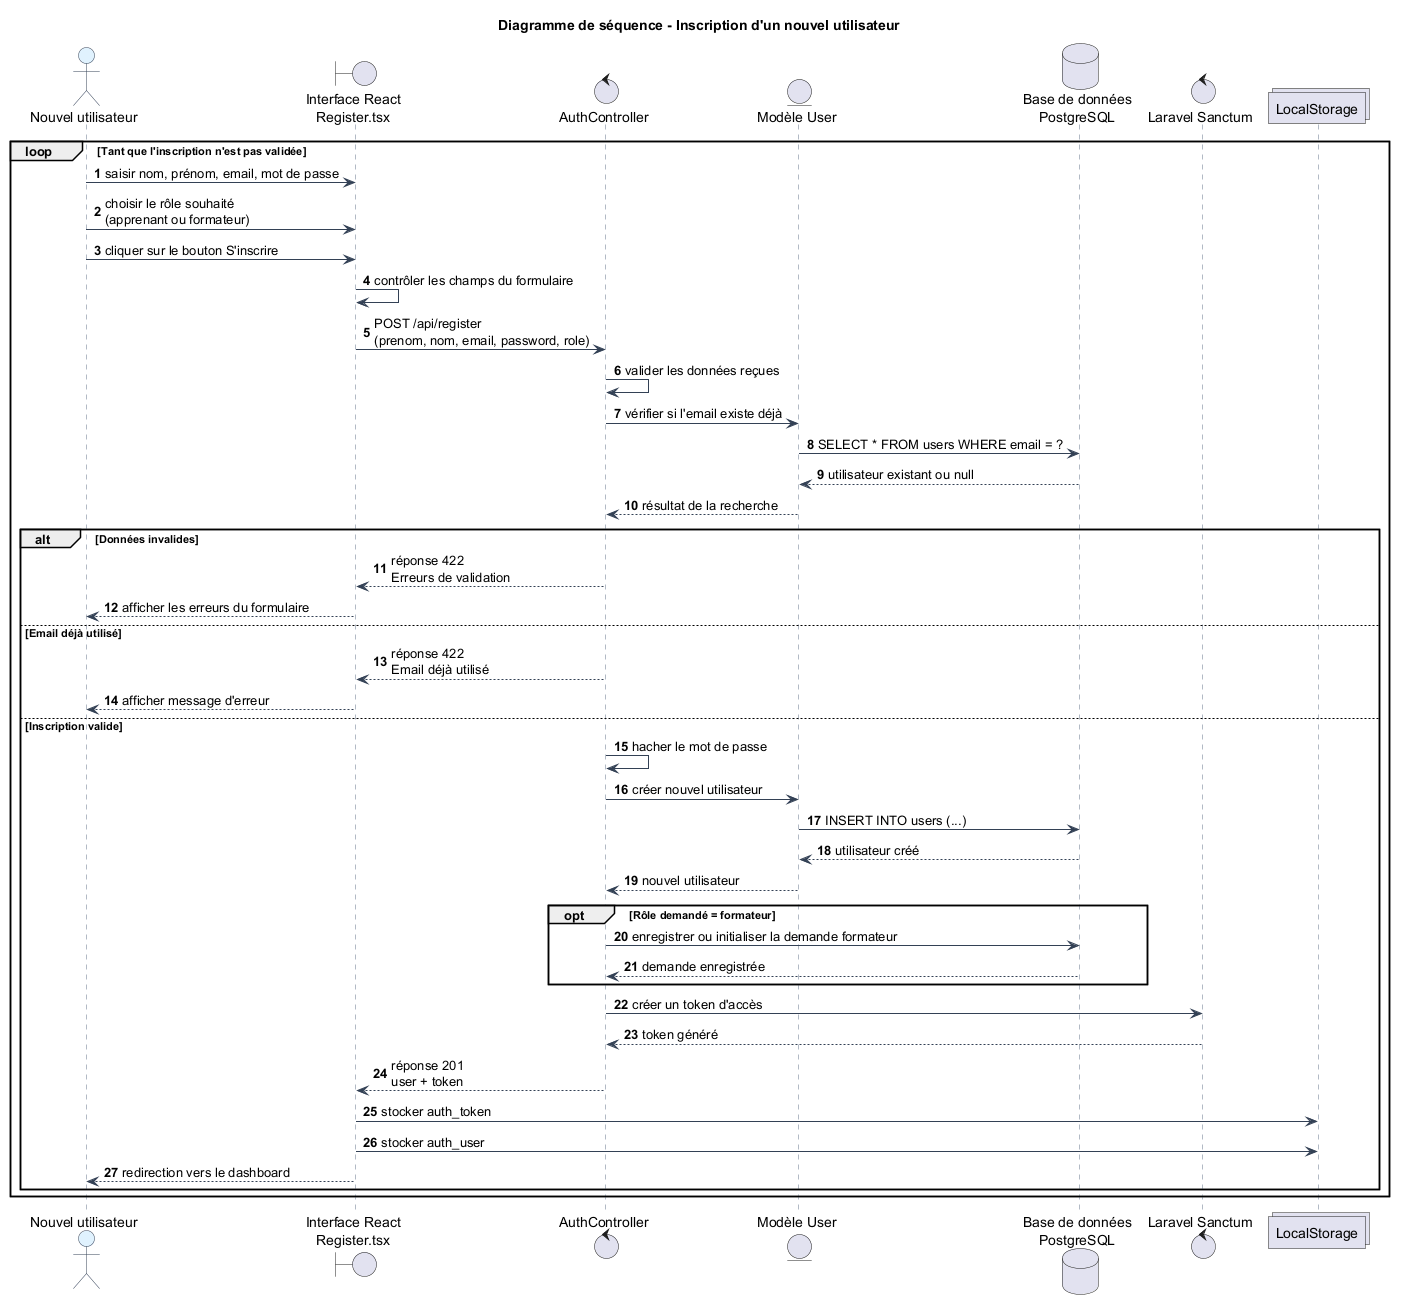

The diagram above was rendered by PlantUML. Its source (embedded in the PNG):
@startuml
title Diagramme de séquence - Inscription d'un nouvel utilisateur

skinparam backgroundColor #FFFFFF
skinparam sequence {
  ArrowColor #334155
  LifeLineBorderColor #64748B
  LifeLineBackgroundColor #F8FAFC
  ParticipantBorderColor #334155
  ParticipantBackgroundColor #F1F5F9
  ActorBorderColor #334155
  ActorBackgroundColor #E0F2FE
  DatabaseBorderColor #334155
  DatabaseBackgroundColor #ECFDF5
}

autonumber

actor "Nouvel utilisateur" as Utilisateur
boundary "Interface React\nRegister.tsx" as Interface
control "AuthController" as AuthController
entity "Modèle User" as UserModel
database "Base de données\nPostgreSQL" as DB
control "Laravel Sanctum" as Sanctum
collections "LocalStorage" as LocalStorage

loop Tant que l'inscription n'est pas validée
    Utilisateur -> Interface : saisir nom, prénom, email, mot de passe
    Utilisateur -> Interface : choisir le rôle souhaité\n(apprenant ou formateur)
    Utilisateur -> Interface : cliquer sur le bouton S'inscrire
    Interface -> Interface : contrôler les champs du formulaire
    Interface -> AuthController : POST /api/register\n(prenom, nom, email, password, role)
    AuthController -> AuthController : valider les données reçues
    AuthController -> UserModel : vérifier si l'email existe déjà
    UserModel -> DB : SELECT * FROM users WHERE email = ?
    DB --> UserModel : utilisateur existant ou null
    UserModel --> AuthController : résultat de la recherche

    alt Données invalides
        AuthController --> Interface : réponse 422\nErreurs de validation
        Interface --> Utilisateur : afficher les erreurs du formulaire
    else Email déjà utilisé
        AuthController --> Interface : réponse 422\nEmail déjà utilisé
        Interface --> Utilisateur : afficher message d'erreur
    else Inscription valide
        AuthController -> AuthController : hacher le mot de passe
        AuthController -> UserModel : créer nouvel utilisateur
        UserModel -> DB : INSERT INTO users (...)
        DB --> UserModel : utilisateur créé
        UserModel --> AuthController : nouvel utilisateur
        opt Rôle demandé = formateur
            AuthController -> DB : enregistrer ou initialiser la demande formateur
            DB --> AuthController : demande enregistrée
        end

        AuthController -> Sanctum : créer un token d'accès
        Sanctum --> AuthController : token généré
        AuthController --> Interface : réponse 201\nuser + token
        Interface -> LocalStorage : stocker auth_token
        Interface -> LocalStorage : stocker auth_user
        Interface --> Utilisateur : redirection vers le dashboard
    end
end

@enduml